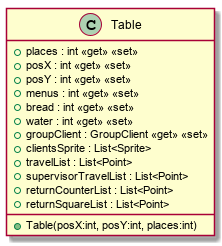

The diagram above was rendered by PlantUML. Its source (embedded in the PNG):
@startuml
class Table {
    + places : int <<get>> <<set>>
    + posX : int <<get>> <<set>>
    + posY : int <<get>> <<set>>
    + menus : int <<get>> <<set>>
    + bread : int <<get>> <<set>>
    + water : int <<get>> <<set>>
    + groupClient : GroupClient <<get>> <<set>>
    + clientsSprite : List<Sprite>
    + travelList : List<Point>
    + supervisorTravelList : List<Point>
    + returnCounterList : List<Point>
    + returnSquareList : List<Point>
    + Table(posX:int, posY:int, places:int)
}
@enduml